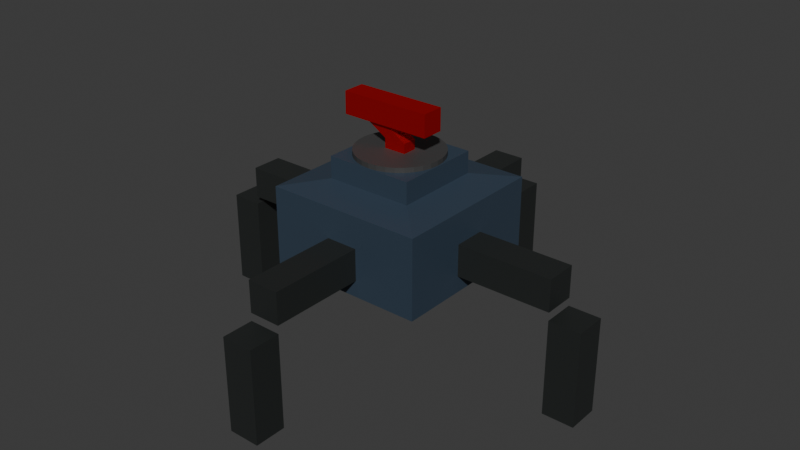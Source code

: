 # Source: boomber.blend  (saved by Blender 4.5.90; exported with 4.5.12 LTS)
import bpy
from mathutils import Matrix  # noqa: F401  (used for matrix-valued properties, if any)

bpy.ops.wm.read_factory_settings(use_empty=True)
scene = bpy.context.scene
scene.name = 'Scene'

# ---- materials (node trees are filled in below, after node groups)
mat_material_001 = bpy.data.materials.new('Material.001')
mat_material = bpy.data.materials.new('Material')
mat_material_002 = bpy.data.materials.new('Material.002')
mat_material_003 = bpy.data.materials.new('Material.003')

# ---- material node trees
mat_material_001.use_nodes = True; mat_material_001.node_tree.nodes.clear()
_N = mat_material_001.node_tree.nodes; _L = mat_material_001.node_tree.links
n0 = _N.new('ShaderNodeBsdfPrincipled'); n0.name = 'Principled BSDF'; n0.location = (-200, 100)
n0.inputs[0].default_value = (0.03299, 0.05338, 0.08163, 1.0)
n1 = _N.new('ShaderNodeOutputMaterial'); n1.name = 'Material Output'; n1.location = (200, 100)
_L.new(n0.outputs[0], n1.inputs[0])
n1.is_active_output = True
mat_material.use_nodes = True; mat_material.node_tree.nodes.clear()
_N = mat_material.node_tree.nodes; _L = mat_material.node_tree.links
n0 = _N.new('ShaderNodeBsdfPrincipled'); n0.name = 'Principled BSDF'; n0.location = (-200, 100)
n0.inputs[0].default_value = (0.01733, 0.02004, 0.01919, 1.0)
n1 = _N.new('ShaderNodeOutputMaterial'); n1.name = 'Material Output'; n1.location = (200, 100)
_L.new(n0.outputs[0], n1.inputs[0])
n1.is_active_output = True
mat_material_002.use_nodes = True; mat_material_002.node_tree.nodes.clear()
_N = mat_material_002.node_tree.nodes; _L = mat_material_002.node_tree.links
n0 = _N.new('ShaderNodeBsdfPrincipled'); n0.name = 'Principled BSDF'; n0.location = (-200, 100)
n0.inputs[0].default_value = (0.05215, 0.05215, 0.05215, 1.0)
n1 = _N.new('ShaderNodeOutputMaterial'); n1.name = 'Material Output'; n1.location = (200, 100)
_L.new(n0.outputs[0], n1.inputs[0])
n1.is_active_output = True
mat_material_003.use_nodes = True; mat_material_003.node_tree.nodes.clear()
_N = mat_material_003.node_tree.nodes; _L = mat_material_003.node_tree.links
n0 = _N.new('ShaderNodeBsdfPrincipled'); n0.name = 'Principled BSDF'; n0.location = (-200, 100)
n0.inputs[0].default_value = (1.0, 0.0, 0.0, 1.0)
n0.inputs[1].default_value = 0.9171
n0.inputs[2].default_value = 0.5207
n1 = _N.new('ShaderNodeOutputMaterial'); n1.name = 'Material Output'; n1.location = (200, 100)
_L.new(n0.outputs[0], n1.inputs[0])
n1.is_active_output = True

# ---- world
world_world = bpy.data.worlds.new('World'); scene.world = world_world
world_world.use_nodes = True; world_world.node_tree.nodes.clear()
_N = world_world.node_tree.nodes; _L = world_world.node_tree.links
n0 = _N.new('ShaderNodeOutputWorld'); n0.name = 'World Output'; n0.location = (200, 100)
n1 = _N.new('ShaderNodeBackground'); n1.name = 'Background'; n1.location = (-200, 100)
n1.inputs[0].default_value = (0.05088, 0.05088, 0.05088, 1.0)
_L.new(n1.outputs[0], n0.inputs[0])
n0.is_active_output = True
world_world.color = (0.05088, 0.05088, 0.05088)
world_world.sun_shadow_jitter_overblur = 0.0

# ---- meshes
me_cube = bpy.data.meshes.new('Cube')
me_cube.from_pydata([(0.5511, 0.5511, 0.3492), (1.0, 1.0, -1.0), (0.5511, -0.5511, 0.3492), (1.0, -1.0, -1.0), (-0.5511, 0.5511, 0.3492), (-1.0, 1.0, -1.0), (-0.5511, -0.5511, 0.3492), (-1.0, -1.0, -1.0), (1.0, 1.0, 0.0), (-1.0, -1.0, 0.0), (1.0, -1.0, 0.0), (-1.0, 1.0, 0.0), (-0.5511, -0.5511, 0.07369), (0.5511, 0.5511, 0.07369), (0.5511, -0.5511, 0.07369), (-0.5511, 0.5511, 0.07369)], [], [(0, 4, 6, 2), (14, 2, 6, 12), (12, 6, 4, 15), (5, 1, 3, 7), (13, 0, 2, 14), (15, 4, 0, 13), (5, 11, 8, 1), (1, 8, 10, 3), (7, 9, 11, 5), (3, 10, 9, 7), (11, 15, 13, 8), (8, 13, 14, 10), (9, 12, 15, 11), (10, 14, 12, 9)])
_uv = me_cube.uv_layers.new(name='UVMap')
_uv.uv.foreach_set('vector', [0.625, 0.5, 0.875, 0.5, 0.875, 0.75, 0.625, 0.75, 0.5625, 0.75, 0.625, 0.75, 0.625, 1.0, 0.5625, 1.0, 0.5625, 0.0, 0.625, 0.0, 0.625, 0.25, 0.5625, 0.25, 0.125, 0.5, 0.375, 0.5, 0.375, 0.75, 0.125, 0.75, 0.5625, 0.5, 0.625, 0.5, 0.625, 0.75, 0.5625, 0.75, 0.5625, 0.25, 0.625, 0.25, 0.625, 0.5, 0.5625, 0.5, 0.375, 0.25, 0.5, 0.25, 0.5, 0.5, 0.375, 0.5, 0.375, 0.5, 0.5, 0.5, 0.5, 0.75, 0.375, 0.75, 0.375, 0.0, 0.5, 0.0, 0.5, 0.25, 0.375, 0.25, 0.375, 0.75, 0.5, 0.75, 0.5, 1.0, 0.375, 1.0, 0.5, 0.25, 0.5625, 0.25, 0.5625, 0.5, 0.5, 0.5, 0.5, 0.5, 0.5625, 0.5, 0.5625, 0.75, 0.5, 0.75, 0.5, 0.0, 0.5625, 0.0, 0.5625, 0.25, 0.5, 0.25, 0.5, 0.75, 0.5625, 0.75, 0.5625, 1.0, 0.5, 1.0])
me_cube.materials.append(mat_material_001)
me_cube.use_mirror_vertex_groups = False
me_cube.update()
me_cube_002 = bpy.data.meshes.new('Cube.002')
me_cube_002.from_pydata([(0.8, -0.2, 0.1), (0.8, -0.2, 0.5), (0.8, 0.2, 0.1), (0.8, 0.2, 0.5), (2.2, -0.2, 0.1), (2.2, -0.2, 0.5), (2.2, 0.2, 0.1), (2.2, 0.2, 0.5), (2.2, -0.2, -1.2), (2.2, -0.2, 0.0), (2.2, 0.2, -1.2), (2.2, 0.2, 0.0), (2.6, -0.2, -1.2), (2.6, -0.2, 0.0), (2.6, 0.2, -1.2), (2.6, 0.2, 0.0), (0.2, 0.8, 0.1), (0.2, 0.8, 0.5), (-0.2, 0.8, 0.1), (-0.2, 0.8, 0.5), (0.2, 2.2, 0.1), (0.2, 2.2, 0.5), (-0.2, 2.2, 0.1), (-0.2, 2.2, 0.5), (0.2, 2.2, -1.2), (0.2, 2.2, -7.451e-09), (-0.2, 2.2, -1.2), (-0.2, 2.2, -7.451e-09), (0.2, 2.6, -1.2), (0.2, 2.6, -7.451e-09), (-0.2, 2.6, -1.2), (-0.2, 2.6, -7.451e-09), (-0.8, 0.2, 0.1), (-0.8, 0.2, 0.5), (-0.8, -0.2, 0.1), (-0.8, -0.2, 0.5), (-2.2, 0.2, 0.1), (-2.2, 0.2, 0.5), (-2.2, -0.2, 0.1), (-2.2, -0.2, 0.5), (-2.2, 0.2, -1.2), (-2.2, 0.2, -1.49e-08), (-2.2, -0.2, -1.2), (-2.2, -0.2, -1.49e-08), (-2.6, 0.2, -1.2), (-2.6, 0.2, -1.49e-08), (-2.6, -0.2, -1.2), (-2.6, -0.2, -1.49e-08), (-0.2, -0.8, 0.1), (-0.2, -0.8, 0.5), (0.2, -0.8, 0.1), (0.2, -0.8, 0.5), (-0.2, -2.2, 0.1), (-0.2, -2.2, 0.5), (0.2, -2.2, 0.1), (0.2, -2.2, 0.5), (-0.2, -2.2, -1.2), (-0.2, -2.2, -2.235e-08), (0.2, -2.2, -1.2), (0.2, -2.2, -2.235e-08), (-0.2, -2.6, -1.2), (-0.2, -2.6, -2.235e-08), (0.2, -2.6, -1.2), (0.2, -2.6, -2.235e-08)], [], [(0, 1, 3, 2), (2, 3, 7, 6), (6, 7, 5, 4), (4, 5, 1, 0), (2, 6, 4, 0), (7, 3, 1, 5), (8, 9, 11, 10), (10, 11, 15, 14), (14, 15, 13, 12), (12, 13, 9, 8), (10, 14, 12, 8), (15, 11, 9, 13), (16, 17, 19, 18), (18, 19, 23, 22), (22, 23, 21, 20), (20, 21, 17, 16), (18, 22, 20, 16), (23, 19, 17, 21), (24, 25, 27, 26), (26, 27, 31, 30), (30, 31, 29, 28), (28, 29, 25, 24), (26, 30, 28, 24), (31, 27, 25, 29), (32, 33, 35, 34), (34, 35, 39, 38), (38, 39, 37, 36), (36, 37, 33, 32), (34, 38, 36, 32), (39, 35, 33, 37), (40, 41, 43, 42), (42, 43, 47, 46), (46, 47, 45, 44), (44, 45, 41, 40), (42, 46, 44, 40), (47, 43, 41, 45), (48, 49, 51, 50), (50, 51, 55, 54), (54, 55, 53, 52), (52, 53, 49, 48), (50, 54, 52, 48), (55, 51, 49, 53), (56, 57, 59, 58), (58, 59, 63, 62), (62, 63, 61, 60), (60, 61, 57, 56), (58, 62, 60, 56), (63, 59, 57, 61)])
_uv = me_cube_002.uv_layers.new(name='UVMap')
_uv.uv.foreach_set('vector', [0.375, 0.0, 0.625, 0.0, 0.625, 0.25, 0.375, 0.25, 0.375, 0.25, 0.625, 0.25, 0.625, 0.5, 0.375, 0.5, 0.375, 0.5, 0.625, 0.5, 0.625, 0.75, 0.375, 0.75, 0.375, 0.75, 0.625, 0.75, 0.625, 1.0, 0.375, 1.0, 0.125, 0.5, 0.375, 0.5, 0.375, 0.75, 0.125, 0.75, 0.625, 0.5, 0.875, 0.5, 0.875, 0.75, 0.625, 0.75, 0.375, 0.0, 0.625, 0.0, 0.625, 0.25, 0.375, 0.25, 0.375, 0.25, 0.625, 0.25, 0.625, 0.5, 0.375, 0.5, 0.375, 0.5, 0.625, 0.5, 0.625, 0.75, 0.375, 0.75, 0.375, 0.75, 0.625, 0.75, 0.625, 1.0, 0.375, 1.0, 0.125, 0.5, 0.375, 0.5, 0.375, 0.75, 0.125, 0.75, 0.625, 0.5, 0.875, 0.5, 0.875, 0.75, 0.625, 0.75, 0.375, 0.0, 0.625, 0.0, 0.625, 0.25, 0.375, 0.25, 0.375, 0.25, 0.625, 0.25, 0.625, 0.5, 0.375, 0.5, 0.375, 0.5, 0.625, 0.5, 0.625, 0.75, 0.375, 0.75, 0.375, 0.75, 0.625, 0.75, 0.625, 1.0, 0.375, 1.0, 0.125, 0.5, 0.375, 0.5, 0.375, 0.75, 0.125, 0.75, 0.625, 0.5, 0.875, 0.5, 0.875, 0.75, 0.625, 0.75, 0.375, 0.0, 0.625, 0.0, 0.625, 0.25, 0.375, 0.25, 0.375, 0.25, 0.625, 0.25, 0.625, 0.5, 0.375, 0.5, 0.375, 0.5, 0.625, 0.5, 0.625, 0.75, 0.375, 0.75, 0.375, 0.75, 0.625, 0.75, 0.625, 1.0, 0.375, 1.0, 0.125, 0.5, 0.375, 0.5, 0.375, 0.75, 0.125, 0.75, 0.625, 0.5, 0.875, 0.5, 0.875, 0.75, 0.625, 0.75, 0.375, 0.0, 0.625, 0.0, 0.625, 0.25, 0.375, 0.25, 0.375, 0.25, 0.625, 0.25, 0.625, 0.5, 0.375, 0.5, 0.375, 0.5, 0.625, 0.5, 0.625, 0.75, 0.375, 0.75, 0.375, 0.75, 0.625, 0.75, 0.625, 1.0, 0.375, 1.0, 0.125, 0.5, 0.375, 0.5, 0.375, 0.75, 0.125, 0.75, 0.625, 0.5, 0.875, 0.5, 0.875, 0.75, 0.625, 0.75, 0.375, 0.0, 0.625, 0.0, 0.625, 0.25, 0.375, 0.25, 0.375, 0.25, 0.625, 0.25, 0.625, 0.5, 0.375, 0.5, 0.375, 0.5, 0.625, 0.5, 0.625, 0.75, 0.375, 0.75, 0.375, 0.75, 0.625, 0.75, 0.625, 1.0, 0.375, 1.0, 0.125, 0.5, 0.375, 0.5, 0.375, 0.75, 0.125, 0.75, 0.625, 0.5, 0.875, 0.5, 0.875, 0.75, 0.625, 0.75, 0.375, 0.0, 0.625, 0.0, 0.625, 0.25, 0.375, 0.25, 0.375, 0.25, 0.625, 0.25, 0.625, 0.5, 0.375, 0.5, 0.375, 0.5, 0.625, 0.5, 0.625, 0.75, 0.375, 0.75, 0.375, 0.75, 0.625, 0.75, 0.625, 1.0, 0.375, 1.0, 0.125, 0.5, 0.375, 0.5, 0.375, 0.75, 0.125, 0.75, 0.625, 0.5, 0.875, 0.5, 0.875, 0.75, 0.625, 0.75, 0.375, 0.0, 0.625, 0.0, 0.625, 0.25, 0.375, 0.25, 0.375, 0.25, 0.625, 0.25, 0.625, 0.5, 0.375, 0.5, 0.375, 0.5, 0.625, 0.5, 0.625, 0.75, 0.375, 0.75, 0.375, 0.75, 0.625, 0.75, 0.625, 1.0, 0.375, 1.0, 0.125, 0.5, 0.375, 0.5, 0.375, 0.75, 0.125, 0.75, 0.625, 0.5, 0.875, 0.5, 0.875, 0.75, 0.625, 0.75])
me_cube_002.materials.append(mat_material)
me_cube_002.update()
me_cylinder = bpy.data.meshes.new('Cylinder')
me_cylinder.from_pydata([(0.0, 0.54, -0.35), (0.0, 0.54, 0.35), (0.1053, 0.5296, -0.35), (0.1053, 0.5296, 0.35), (0.2066, 0.4989, -0.35), (0.2066, 0.4989, 0.35), (0.3, 0.449, -0.35), (0.3, 0.449, 0.35), (0.3818, 0.3818, -0.35), (0.3818, 0.3818, 0.35), (0.449, 0.3, -0.35), (0.449, 0.3, 0.35), (0.4989, 0.2066, -0.35), (0.4989, 0.2066, 0.35), (0.5296, 0.1053, -0.35), (0.5296, 0.1053, 0.35), (0.54, 0.0, -0.35), (0.54, 0.0, 0.35), (0.5296, -0.1053, -0.35), (0.5296, -0.1053, 0.35), (0.4989, -0.2066, -0.35), (0.4989, -0.2066, 0.35), (0.449, -0.3, -0.35), (0.449, -0.3, 0.35), (0.3818, -0.3818, -0.35), (0.3818, -0.3818, 0.35), (0.3, -0.449, -0.35), (0.3, -0.449, 0.35), (0.2066, -0.4989, -0.35), (0.2066, -0.4989, 0.35), (0.1053, -0.5296, -0.35), (0.1053, -0.5296, 0.35), (0.0, -0.54, -0.35), (0.0, -0.54, 0.35), (-0.1053, -0.5296, -0.35), (-0.1053, -0.5296, 0.35), (-0.2066, -0.4989, -0.35), (-0.2066, -0.4989, 0.35), (-0.3, -0.449, -0.35), (-0.3, -0.449, 0.35), (-0.3818, -0.3818, -0.35), (-0.3818, -0.3818, 0.35), (-0.449, -0.3, -0.35), (-0.449, -0.3, 0.35), (-0.4989, -0.2066, -0.35), (-0.4989, -0.2066, 0.35), (-0.5296, -0.1053, -0.35), (-0.5296, -0.1053, 0.35), (-0.54, 0.0, -0.35), (-0.54, 0.0, 0.35), (-0.5296, 0.1053, -0.35), (-0.5296, 0.1053, 0.35), (-0.4989, 0.2066, -0.35), (-0.4989, 0.2066, 0.35), (-0.449, 0.3, -0.35), (-0.449, 0.3, 0.35), (-0.3818, 0.3818, -0.35), (-0.3818, 0.3818, 0.35), (-0.3, 0.449, -0.35), (-0.3, 0.449, 0.35), (-0.2066, 0.4989, -0.35), (-0.2066, 0.4989, 0.35), (-0.1053, 0.5296, -0.35), (-0.1053, 0.5296, 0.35)], [], [(0, 1, 3, 2), (2, 3, 5, 4), (4, 5, 7, 6), (6, 7, 9, 8), (8, 9, 11, 10), (10, 11, 13, 12), (12, 13, 15, 14), (14, 15, 17, 16), (16, 17, 19, 18), (18, 19, 21, 20), (20, 21, 23, 22), (22, 23, 25, 24), (24, 25, 27, 26), (26, 27, 29, 28), (28, 29, 31, 30), (30, 31, 33, 32), (32, 33, 35, 34), (34, 35, 37, 36), (36, 37, 39, 38), (38, 39, 41, 40), (40, 41, 43, 42), (42, 43, 45, 44), (44, 45, 47, 46), (46, 47, 49, 48), (48, 49, 51, 50), (50, 51, 53, 52), (52, 53, 55, 54), (54, 55, 57, 56), (56, 57, 59, 58), (58, 59, 61, 60), (3, 1, 63, 61, 59, 57, 55, 53, 51, 49, 47, 45, 43, 41, 39, 37, 35, 33, 31, 29, 27, 25, 23, 21, 19, 17, 15, 13, 11, 9, 7, 5), (60, 61, 63, 62), (62, 63, 1, 0), (0, 2, 4, 6, 8, 10, 12, 14, 16, 18, 20, 22, 24, 26, 28, 30, 32, 34, 36, 38, 40, 42, 44, 46, 48, 50, 52, 54, 56, 58, 60, 62)])
_uv = me_cylinder.uv_layers.new(name='UVMap')
_uv.uv.foreach_set('vector', [1.0, 0.5, 1.0, 1.0, 0.9688, 1.0, 0.9688, 0.5, 0.9688, 0.5, 0.9688, 1.0, 0.9375, 1.0, 0.9375, 0.5, 0.9375, 0.5, 0.9375, 1.0, 0.9062, 1.0, 0.9062, 0.5, 0.9062, 0.5, 0.9062, 1.0, 0.875, 1.0, 0.875, 0.5, 0.875, 0.5, 0.875, 1.0, 0.8438, 1.0, 0.8438, 0.5, 0.8438, 0.5, 0.8438, 1.0, 0.8125, 1.0, 0.8125, 0.5, 0.8125, 0.5, 0.8125, 1.0, 0.7812, 1.0, 0.7812, 0.5, 0.7812, 0.5, 0.7812, 1.0, 0.75, 1.0, 0.75, 0.5, 0.75, 0.5, 0.75, 1.0, 0.7188, 1.0, 0.7188, 0.5, 0.7188, 0.5, 0.7188, 1.0, 0.6875, 1.0, 0.6875, 0.5, 0.6875, 0.5, 0.6875, 1.0, 0.6562, 1.0, 0.6562, 0.5, 0.6562, 0.5, 0.6562, 1.0, 0.625, 1.0, 0.625, 0.5, 0.625, 0.5, 0.625, 1.0, 0.5938, 1.0, 0.5938, 0.5, 0.5938, 0.5, 0.5938, 1.0, 0.5625, 1.0, 0.5625, 0.5, 0.5625, 0.5, 0.5625, 1.0, 0.5312, 1.0, 0.5312, 0.5, 0.5312, 0.5, 0.5312, 1.0, 0.5, 1.0, 0.5, 0.5, 0.5, 0.5, 0.5, 1.0, 0.4688, 1.0, 0.4688, 0.5, 0.4688, 0.5, 0.4688, 1.0, 0.4375, 1.0, 0.4375, 0.5, 0.4375, 0.5, 0.4375, 1.0, 0.4062, 1.0, 0.4062, 0.5, 0.4062, 0.5, 0.4062, 1.0, 0.375, 1.0, 0.375, 0.5, 0.375, 0.5, 0.375, 1.0, 0.3438, 1.0, 0.3438, 0.5, 0.3438, 0.5, 0.3438, 1.0, 0.3125, 1.0, 0.3125, 0.5, 0.3125, 0.5, 0.3125, 1.0, 0.2812, 1.0, 0.2812, 0.5, 0.2812, 0.5, 0.2812, 1.0, 0.25, 1.0, 0.25, 0.5, 0.25, 0.5, 0.25, 1.0, 0.2188, 1.0, 0.2188, 0.5, 0.2188, 0.5, 0.2188, 1.0, 0.1875, 1.0, 0.1875, 0.5, 0.1875, 0.5, 0.1875, 1.0, 0.1562, 1.0, 0.1562, 0.5, 0.1562, 0.5, 0.1562, 1.0, 0.125, 1.0, 0.125, 0.5, 0.125, 0.5, 0.125, 1.0, 0.09375, 1.0, 0.09375, 0.5, 0.09375, 0.5, 0.09375, 1.0, 0.0625, 1.0, 0.0625, 0.5, 0.2968, 0.4854, 0.25, 0.49, 0.2032, 0.4854, 0.1582, 0.4717, 0.1167, 0.4496, 0.08029, 0.4197, 0.05045, 0.3833, 0.02827, 0.3418, 0.01461, 0.2968, 0.01, 0.25, 0.01461, 0.2032, 0.02827, 0.1582, 0.05045, 0.1167, 0.08029, 0.08029, 0.1167, 0.05045, 0.1582, 0.02827, 0.2032, 0.01461, 0.25, 0.01, 0.2968, 0.01461, 0.3418, 0.02827, 0.3833, 0.05045, 0.4197, 0.08029, 0.4496, 0.1167, 0.4717, 0.1582, 0.4854, 0.2032, 0.49, 0.25, 0.4854, 0.2968, 0.4717, 0.3418, 0.4496, 0.3833, 0.4197, 0.4197, 0.3833, 0.4496, 0.3418, 0.4717, 0.0625, 0.5, 0.0625, 1.0, 0.03125, 1.0, 0.03125, 0.5, 0.03125, 0.5, 0.03125, 1.0, 0.0, 1.0, 0.0, 0.5, 0.75, 0.49, 0.7968, 0.4854, 0.8418, 0.4717, 0.8833, 0.4496, 0.9197, 0.4197, 0.9496, 0.3833, 0.9717, 0.3418, 0.9854, 0.2968, 0.99, 0.25, 0.9854, 0.2032, 0.9717, 0.1582, 0.9496, 0.1167, 0.9197, 0.08029, 0.8833, 0.05045, 0.8418, 0.02827, 0.7968, 0.01461, 0.75, 0.01, 0.7032, 0.01461, 0.6582, 0.02827, 0.6167, 0.05045, 0.5803, 0.08029, 0.5504, 0.1167, 0.5283, 0.1582, 0.5146, 0.2032, 0.51, 0.25, 0.5146, 0.2968, 0.5283, 0.3418, 0.5504, 0.3833, 0.5803, 0.4197, 0.6167, 0.4496, 0.6582, 0.4717, 0.7032, 0.4854])
_ca = me_cylinder.color_attributes.new('Attribute', 'BYTE_COLOR', 'CORNER')
_ca.data.foreach_set('color', [1.0, 1.0, 1.0, 1.0, 1.0, 1.0, 1.0, 1.0, 1.0, 1.0, 1.0, 1.0, 1.0, 1.0, 1.0, 1.0, 1.0, 1.0, 1.0, 1.0, 1.0, 1.0, 1.0, 1.0, 1.0, 1.0, 1.0, 1.0, 1.0, 1.0, 1.0, 1.0, 1.0, 1.0, 1.0, 1.0, 1.0, 1.0, 1.0, 1.0, 1.0, 1.0, 1.0, 1.0, 1.0, 1.0, 1.0, 1.0, 1.0, 1.0, 1.0, 1.0, 1.0, 1.0, 1.0, 1.0, 1.0, 1.0, 1.0, 1.0, 1.0, 1.0, 1.0, 1.0, 1.0, 1.0, 1.0, 1.0, 1.0, 1.0, 1.0, 1.0, 1.0, 1.0, 1.0, 1.0, 1.0, 1.0, 1.0, 1.0, 1.0, 1.0, 1.0, 1.0, 1.0, 1.0, 1.0, 1.0, 1.0, 1.0, 1.0, 1.0, 1.0, 1.0, 1.0, 1.0, 1.0, 1.0, 1.0, 1.0, 1.0, 1.0, 1.0, 1.0, 1.0, 1.0, 1.0, 1.0, 1.0, 1.0, 1.0, 1.0, 1.0, 1.0, 1.0, 1.0, 1.0, 1.0, 1.0, 1.0, 1.0, 1.0, 1.0, 1.0, 1.0, 1.0, 1.0, 1.0, 1.0, 1.0, 1.0, 1.0, 1.0, 1.0, 1.0, 1.0, 1.0, 1.0, 1.0, 1.0, 1.0, 1.0, 1.0, 1.0, 1.0, 1.0, 1.0, 1.0, 1.0, 1.0, 1.0, 1.0, 1.0, 1.0, 1.0, 1.0, 1.0, 1.0, 1.0, 1.0, 1.0, 1.0, 1.0, 1.0, 1.0, 1.0, 1.0, 1.0, 1.0, 1.0, 1.0, 1.0, 1.0, 1.0, 1.0, 1.0, 1.0, 1.0, 1.0, 1.0, 1.0, 1.0, 1.0, 1.0, 1.0, 1.0, 1.0, 1.0, 1.0, 1.0, 1.0, 1.0, 1.0, 1.0, 1.0, 1.0, 1.0, 1.0, 1.0, 1.0, 1.0, 1.0, 1.0, 1.0, 1.0, 1.0, 1.0, 1.0, 1.0, 1.0, 1.0, 1.0, 1.0, 1.0, 1.0, 1.0, 1.0, 1.0, 1.0, 1.0, 1.0, 1.0, 1.0, 1.0, 1.0, 1.0, 1.0, 1.0, 1.0, 1.0, 1.0, 1.0, 1.0, 1.0, 1.0, 1.0, 1.0, 1.0, 1.0, 1.0, 1.0, 1.0, 1.0, 1.0, 1.0, 1.0, 1.0, 1.0, 1.0, 1.0, 1.0, 1.0, 1.0, 1.0, 1.0, 1.0, 1.0, 1.0, 1.0, 1.0, 1.0, 1.0, 1.0, 1.0, 1.0, 1.0, 1.0, 1.0, 1.0, 1.0, 1.0, 1.0, 1.0, 1.0, 1.0, 1.0, 1.0, 1.0, 1.0, 1.0, 1.0, 1.0, 1.0, 1.0, 1.0, 1.0, 1.0, 1.0, 1.0, 1.0, 1.0, 1.0, 1.0, 1.0, 1.0, 1.0, 1.0, 1.0, 1.0, 1.0, 1.0, 1.0, 1.0, 1.0, 1.0, 1.0, 1.0, 1.0, 1.0, 1.0, 1.0, 1.0, 1.0, 1.0, 1.0, 1.0, 1.0, 1.0, 1.0, 1.0, 1.0, 1.0, 1.0, 1.0, 1.0, 1.0, 1.0, 1.0, 1.0, 1.0, 1.0, 1.0, 1.0, 1.0, 1.0, 1.0, 1.0, 1.0, 1.0, 1.0, 1.0, 1.0, 1.0, 1.0, 1.0, 1.0, 1.0, 1.0, 1.0, 1.0, 1.0, 1.0, 1.0, 1.0, 1.0, 1.0, 1.0, 1.0, 1.0, 1.0, 1.0, 1.0, 1.0, 1.0, 1.0, 1.0, 1.0, 1.0, 1.0, 1.0, 1.0, 1.0, 1.0, 1.0, 1.0, 1.0, 1.0, 1.0, 1.0, 1.0, 1.0, 1.0, 1.0, 1.0, 1.0, 1.0, 1.0, 1.0, 1.0, 1.0, 1.0, 1.0, 1.0, 1.0, 1.0, 1.0, 1.0, 1.0, 1.0, 1.0, 1.0, 1.0, 1.0, 1.0, 1.0, 1.0, 1.0, 1.0, 1.0, 1.0, 1.0, 1.0, 1.0, 1.0, 1.0, 1.0, 1.0, 1.0, 1.0, 1.0, 1.0, 1.0, 1.0, 1.0, 1.0, 1.0, 1.0, 1.0, 1.0, 1.0, 1.0, 1.0, 1.0, 1.0, 1.0, 1.0, 1.0, 1.0, 1.0, 1.0, 1.0, 1.0, 1.0, 1.0, 1.0, 1.0, 1.0, 1.0, 1.0, 1.0, 1.0, 1.0, 1.0, 1.0, 1.0, 1.0, 1.0, 1.0, 1.0, 1.0, 1.0, 1.0, 1.0, 1.0, 1.0, 1.0, 1.0, 1.0, 1.0, 1.0, 1.0, 1.0, 1.0, 1.0, 1.0, 1.0, 1.0, 1.0, 1.0, 1.0, 1.0, 1.0, 1.0, 1.0, 1.0, 1.0, 1.0, 1.0, 1.0, 1.0, 1.0, 1.0, 1.0, 1.0, 1.0, 1.0, 1.0, 1.0, 1.0, 1.0, 1.0, 1.0, 1.0, 1.0, 1.0, 1.0, 1.0, 1.0, 1.0, 1.0, 1.0, 1.0, 1.0, 1.0, 1.0, 1.0, 1.0, 1.0, 1.0, 1.0, 1.0, 1.0, 1.0, 1.0, 1.0, 1.0, 1.0, 1.0, 1.0, 1.0, 1.0, 1.0, 1.0, 1.0, 1.0, 1.0, 1.0, 1.0, 1.0, 1.0, 1.0, 1.0, 1.0, 1.0, 1.0, 1.0, 1.0, 1.0, 1.0, 1.0, 1.0, 1.0, 1.0, 1.0, 1.0, 1.0, 1.0, 1.0, 1.0, 1.0, 1.0, 1.0, 1.0, 1.0, 1.0, 1.0, 1.0, 1.0, 1.0, 1.0, 1.0, 1.0, 1.0, 1.0, 1.0, 1.0, 1.0, 1.0, 1.0, 1.0, 1.0, 1.0, 1.0, 1.0, 1.0, 1.0, 1.0, 1.0, 1.0, 1.0, 1.0, 1.0, 1.0, 1.0, 1.0, 1.0, 1.0, 1.0, 1.0, 1.0, 1.0, 1.0, 1.0, 1.0, 1.0, 1.0, 1.0, 1.0, 1.0, 1.0, 1.0, 1.0, 1.0, 1.0, 1.0, 1.0, 1.0, 1.0, 1.0, 1.0, 1.0, 1.0, 1.0, 1.0, 1.0, 1.0, 1.0, 1.0, 1.0, 1.0, 1.0, 1.0, 1.0, 1.0, 1.0, 1.0, 1.0, 1.0, 1.0, 1.0, 1.0, 1.0, 1.0, 1.0, 1.0, 1.0, 1.0, 1.0, 1.0, 1.0, 1.0, 1.0, 1.0, 1.0, 1.0, 1.0, 1.0, 1.0, 1.0, 1.0, 1.0, 1.0, 1.0, 1.0, 1.0, 1.0, 1.0, 1.0, 1.0, 1.0, 1.0, 1.0, 1.0, 1.0, 1.0, 1.0, 1.0, 1.0, 1.0, 1.0, 1.0, 1.0, 1.0, 1.0, 1.0, 1.0, 1.0, 1.0, 1.0, 1.0, 1.0, 1.0, 1.0, 1.0, 1.0, 1.0, 1.0, 1.0, 1.0, 1.0, 1.0, 1.0, 1.0, 1.0, 1.0, 1.0, 1.0, 1.0, 1.0, 1.0, 1.0, 1.0, 1.0, 1.0, 1.0, 1.0, 1.0, 1.0, 1.0, 1.0, 1.0, 1.0, 1.0, 1.0, 1.0, 1.0, 1.0, 1.0, 1.0, 1.0, 1.0, 1.0, 1.0, 1.0, 1.0, 1.0, 1.0, 1.0, 1.0, 1.0, 1.0, 1.0, 1.0, 1.0, 1.0, 1.0, 1.0, 1.0, 1.0, 1.0, 1.0, 1.0, 1.0, 1.0, 1.0, 1.0, 1.0, 1.0, 1.0, 1.0, 1.0, 1.0, 1.0, 1.0, 1.0, 1.0, 1.0, 1.0])
me_cylinder.materials.append(mat_material_002)
me_cylinder.update()
me_cube_001 = bpy.data.meshes.new('Cube.001')
me_cube_001.from_pydata([(-0.14, -0.09116, -0.14), (-0.14, -0.09116, 0.14), (-0.14, 0.09116, -0.14), (-0.14, 0.09116, 0.14), (0.14, -0.09116, -0.14), (0.14, -0.09116, 0.14), (0.14, 0.09116, -0.14), (0.14, 0.09116, 0.14), (-0.4368, -0.09116, 0.3181), (-0.4368, 0.09116, 0.3181), (-0.1568, -0.09116, 0.3181), (-0.1568, 0.09116, 0.3181), (-0.6858, -0.14, 0.3055), (-0.6858, -0.14, 0.5855), (-0.6858, 0.14, 0.3055), (-0.6858, 0.14, 0.5855), (0.4615, -0.14, 0.3055), (0.4615, -0.14, 0.5855), (0.4615, 0.14, 0.3055), (0.4615, 0.14, 0.5855)], [], [(0, 2, 3, 1), (2, 6, 7, 3), (6, 4, 5, 7), (4, 0, 1, 5), (2, 0, 4, 6), (7, 5, 10, 11), (1, 3, 9, 8), (5, 1, 8, 10), (3, 7, 11, 9), (12, 13, 15, 14), (14, 15, 19, 18), (18, 19, 17, 16), (16, 17, 13, 12), (14, 18, 16, 12), (19, 15, 13, 17)])
_uv = me_cube_001.uv_layers.new(name='UVMap')
_uv.uv.foreach_set('vector', [0.375, 0.0, 0.375, 0.25, 0.625, 0.25, 0.625, 0.0, 0.375, 0.25, 0.375, 0.5, 0.625, 0.5, 0.625, 0.25, 0.375, 0.5, 0.375, 0.75, 0.625, 0.75, 0.625, 0.5, 0.375, 0.75, 0.375, 1.0, 0.625, 1.0, 0.625, 0.75, 0.125, 0.5, 0.125, 0.75, 0.375, 0.75, 0.375, 0.5, 0.625, 0.5, 0.625, 0.75, 0.625, 0.75, 0.625, 0.5, 0.625, 0.0, 0.625, 0.25, 0.625, 0.25, 0.625, 0.0, 0.625, 0.75, 0.625, 1.0, 0.625, 1.0, 0.625, 0.75, 0.625, 0.25, 0.625, 0.5, 0.625, 0.5, 0.625, 0.25, 0.375, 0.0, 0.625, 0.0, 0.625, 0.25, 0.375, 0.25, 0.375, 0.25, 0.625, 0.25, 0.625, 0.5, 0.375, 0.5, 0.375, 0.5, 0.625, 0.5, 0.625, 0.75, 0.375, 0.75, 0.375, 0.75, 0.625, 0.75, 0.625, 1.0, 0.375, 1.0, 0.125, 0.5, 0.375, 0.5, 0.375, 0.75, 0.125, 0.75, 0.625, 0.5, 0.875, 0.5, 0.875, 0.75, 0.625, 0.75])
me_cube_001.materials.append(mat_material_003)
me_cube_001.update()
arm_armature_001 = bpy.data.armatures.new('Armature.001')  # bones are not reproduced

# ---- objects
ob_armature = bpy.data.objects.new('Armature', arm_armature_001)
ob_cube = bpy.data.objects.new('Cube', me_cube)
ob_legs = bpy.data.objects.new('legs', me_cube_002)
ob_cylinder = bpy.data.objects.new('Cylinder', me_cylinder)
ob_gun = bpy.data.objects.new('Gun', me_cube_001)

# ---- transforms, parenting, visibility, modifiers, constraints
ob_armature.location = (0.0, 0.0, 0.0)
ob_armature.show_in_front = True
ob_cube.parent = ob_armature
ob_cube.location = (0.0, 0.0, 0.8934)
ob_cube.lock_rotations_4d = False
ob_cube.empty_display_type = 'ARROWS'
ob_cube.lineart.crease_threshold = 0.0
_vg = ob_cube.vertex_groups.new(name='Main')
for _i, _w in zip([0, 1, 2, 3, 4, 5, 6, 7, 8, 9, 10, 11, 12, 13, 14, 15], [0.9988, 0.9999, 1.0, 0.9905, 0.9992, 0.9954, 0.9979, 0.9995, 0.9995, 1.0, 1.0, 1.0, 1.0, 0.9988, 1.0, 0.9999]): _vg.add([_i], _w, 'REPLACE')
_vg = ob_cube.vertex_groups.new(name='mY1')
_vg = ob_cube.vertex_groups.new(name='mY2')
_vg = ob_cube.vertex_groups.new(name='X1')
_vg = ob_cube.vertex_groups.new(name='X2')
_vg = ob_cube.vertex_groups.new(name='Y1')
_vg = ob_cube.vertex_groups.new(name='Y2')
_vg = ob_cube.vertex_groups.new(name='mX1')
_vg = ob_cube.vertex_groups.new(name='mX2')
_m = ob_cube.modifiers.new('Armature', 'ARMATURE')
_m.object = ob_armature
ob_legs.parent = ob_armature
ob_legs.location = (0.0, 0.0, 0.0)
_vg = ob_legs.vertex_groups.new(name='Main')
_vg = ob_legs.vertex_groups.new(name='mY1')
_vg.add([48, 49, 50, 51, 52, 53, 54, 55], 1.0, 'REPLACE')
_vg = ob_legs.vertex_groups.new(name='mY2')
_vg.add([56, 57, 58, 59, 60, 61, 62, 63], 1.0, 'REPLACE')
_vg = ob_legs.vertex_groups.new(name='X1')
_vg.add([0, 1, 2, 3, 4, 5, 6, 7], 1.0, 'REPLACE')
_vg = ob_legs.vertex_groups.new(name='X2')
_vg.add([8, 9, 10, 11, 12, 13, 14, 15], 1.0, 'REPLACE')
_vg = ob_legs.vertex_groups.new(name='Y1')
_vg.add([16, 17, 18, 19, 20, 21, 22, 23], 1.0, 'REPLACE')
_vg = ob_legs.vertex_groups.new(name='Y2')
_vg.add([24, 25, 26, 27, 28, 29, 30, 31], 1.0, 'REPLACE')
_vg = ob_legs.vertex_groups.new(name='mX1')
_vg.add([32, 33, 34, 35, 36, 37, 38, 39], 1.0, 'REPLACE')
_vg = ob_legs.vertex_groups.new(name='mX2')
_vg.add([40, 41, 42, 43, 44, 45, 46, 47], 1.0, 'REPLACE')
_m = ob_legs.modifiers.new('Armature', 'ARMATURE')
_m.object = ob_armature
ob_cylinder.parent = ob_armature
ob_cylinder.location = (0.0, 0.0, 0.9534)
_vg = ob_cylinder.vertex_groups.new(name='Main')
_vg = ob_cylinder.vertex_groups.new(name='mY1')
_vg = ob_cylinder.vertex_groups.new(name='mY2')
_vg = ob_cylinder.vertex_groups.new(name='X1')
_vg = ob_cylinder.vertex_groups.new(name='X2')
_vg = ob_cylinder.vertex_groups.new(name='Y1')
_vg = ob_cylinder.vertex_groups.new(name='Y2')
_vg = ob_cylinder.vertex_groups.new(name='mX1')
_vg = ob_cylinder.vertex_groups.new(name='mX2')
_vg = ob_cylinder.vertex_groups.new(name='Rotator')
for _i, _w in zip([0, 1, 2, 3, 4, 5, 6, 7, 8, 9, 10, 11, 12, 13, 14, 15, 16, 17, 18, 19, 20, 21, 22, 23, 24, 25, 26, 27, 28, 29, 30, 31, 32, 33, 34, 35, 36, 37, 38, 39, 40, 41, 42, 43, 44, 45, 46, 47, 48, 49, 50, 51, 52, 53, 54, 55, 56, 57, 58, 59, 60, 61, 62, 63], [1.0, 1.0, 1.0, 0.9999, 1.0, 0.999, 1.0, 1.0, 1.0, 0.9999, 1.0, 1.0, 1.0, 1.0, 1.0, 1.0, 1.0, 1.0, 1.0, 1.0, 1.0, 1.0, 1.0, 1.0, 1.0, 1.0, 1.0, 1.0, 1.0, 1.0, 1.0, 1.0, 1.0, 1.0, 1.0, 1.0, 1.0, 1.0, 0.9999, 1.0, 1.0, 1.0, 1.0, 1.0, 1.0, 1.0, 1.0, 1.0, 1.0, 1.0, 1.0, 1.0, 1.0, 0.9998, 0.9973, 0.9997, 1.0, 1.0, 1.0, 1.0, 1.0, 1.0, 0.9985, 1.0]): _vg.add([_i], _w, 'REPLACE')
_vg = ob_cylinder.vertex_groups.new(name='Gun')
_vg = ob_cylinder.vertex_groups.new(name='mY IK')
_vg = ob_cylinder.vertex_groups.new(name='X IK')
_vg = ob_cylinder.vertex_groups.new(name='Y IK')
_vg = ob_cylinder.vertex_groups.new(name='mX IK')
_m = ob_cylinder.modifiers.new('Armature', 'ARMATURE')
_m.object = ob_armature
ob_gun.parent = ob_armature
ob_gun.location = (0.0, 0.0, 1.283)
_vg = ob_gun.vertex_groups.new(name='Bone')
for _i, _w in zip([12, 13, 14, 15, 16, 17, 18, 19], [0.9998, 0.9868, 0.9995, 1.0, 0.9999, 1.0, 1.0, 1.0]): _vg.add([_i], _w, 'REPLACE')
_vg = ob_gun.vertex_groups.new(name='Main')
_vg = ob_gun.vertex_groups.new(name='mY1')
_vg = ob_gun.vertex_groups.new(name='mY2')
_vg = ob_gun.vertex_groups.new(name='X1')
_vg = ob_gun.vertex_groups.new(name='X2')
_vg = ob_gun.vertex_groups.new(name='Y1')
_vg = ob_gun.vertex_groups.new(name='Y2')
_vg = ob_gun.vertex_groups.new(name='mX1')
_vg = ob_gun.vertex_groups.new(name='mX2')
_vg = ob_gun.vertex_groups.new(name='Rotator')
_vg.add([0, 1, 2, 3, 4, 5, 6, 7, 8, 9, 10, 11], 1.0, 'REPLACE')
_vg = ob_gun.vertex_groups.new(name='Gun')
_vg.add([12, 13, 14, 15, 16, 17, 18, 19], 1.0, 'REPLACE')
_vg = ob_gun.vertex_groups.new(name='mY IK')
_vg = ob_gun.vertex_groups.new(name='X IK')
_vg = ob_gun.vertex_groups.new(name='Y IK')
_vg = ob_gun.vertex_groups.new(name='mX IK')
_m = ob_gun.modifiers.new('Armature', 'ARMATURE')
_m = ob_gun.modifiers.new('Armature.001', 'ARMATURE')
_m.object = ob_armature

# ---- collection membership
scene.collection.objects.link(ob_armature)
scene.collection.objects.link(ob_cube)
scene.collection.objects.link(ob_legs)
scene.collection.objects.link(ob_cylinder)
scene.collection.objects.link(ob_gun)

# ---- scene / render settings (as saved in the file)
scene.frame_start = 0; scene.frame_end = 18; scene.frame_set(0)
scene.render.engine = 'BLENDER_EEVEE_NEXT'
bpy.context.view_layer.update()

# ---- added for rendering (the .blend has no active camera and no usable light): camera, sun
cam_auto = bpy.data.cameras.new('AutoCamera')
cam_auto.lens = 50.0
cam_auto.sensor_width = 36.0
cam_auto.clip_end = 1000.0
ob_auto_camera = bpy.data.objects.new('AutoCamera', cam_auto)
scene.collection.objects.link(ob_auto_camera)
ob_auto_camera.location = (7.37271, -8.84726, 6.23261)
ob_auto_camera.rotation_euler = (1.09748, -7.21219e-08, 0.694738)
scene.camera = ob_auto_camera
light_auto_sun = bpy.data.lights.new('AutoSun', 'SUN')
light_auto_sun.energy = 3.0
light_auto_sun.angle = 0.0523599
ob_auto_sun = bpy.data.objects.new('AutoSun', light_auto_sun)
scene.collection.objects.link(ob_auto_sun)
ob_auto_sun.rotation_euler = (0.872665, 0.174533, 0.523599)
bpy.context.view_layer.update()
